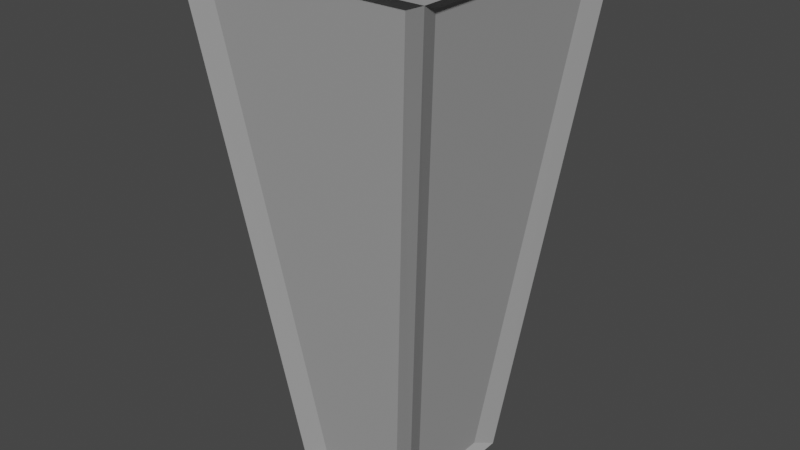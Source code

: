 # Source: AreaMap.blend  (saved by Blender 2.82.7; exported with 4.5.12 LTS)
import bpy
from mathutils import Matrix  # noqa: F401  (used for matrix-valued properties, if any)

bpy.ops.wm.read_factory_settings(use_empty=True)
scene = bpy.context.scene
scene.name = 'Scene'

# ---- collections
col_collection = bpy.data.collections.new('Collection'); scene.collection.children.link(col_collection)

# ---- materials (node trees are filled in below, after node groups)
mat_material = bpy.data.materials.new('Material')
mat_material.alpha_threshold = 0.0
mat_material.use_transparent_shadow = False
mat_material.line_color = (0.0, 0.0, 0.0, 1.0)
mat_material_001 = bpy.data.materials.new('Material.001')
mat_material_001.use_backface_culling = True
mat_material_001.use_transparent_shadow = False
mat_material_002 = bpy.data.materials.new('Material.002')
mat_material_002.use_transparent_shadow = False

# ---- material node trees
mat_material.use_nodes = True; mat_material.node_tree.nodes.clear()
_N = mat_material.node_tree.nodes; _L = mat_material.node_tree.links
n0 = _N.new('ShaderNodeOutputMaterial'); n0.name = 'Material Output'; n0.location = (300, 300)
n1 = _N.new('ShaderNodeBsdfPrincipled'); n1.name = 'Principled BSDF'; n1.location = (10, 300)
n1.distribution = 'GGX'
n1.subsurface_method = 'BURLEY'
n1.inputs[2].default_value = 1.0
n1.inputs[3].default_value = 1.45
n1.inputs[27].default_value = (0.0, 0.0, 0.0, 1.0)
n1.inputs[28].default_value = 1.0
_L.new(n1.outputs[0], n0.inputs[0])
n0.is_active_output = True
mat_material_001.use_nodes = True; mat_material_001.node_tree.nodes.clear()
_N = mat_material_001.node_tree.nodes; _L = mat_material_001.node_tree.links
n0 = _N.new('ShaderNodeOutputMaterial'); n0.name = 'Material Output'; n0.location = (300, 300)
n1 = _N.new('ShaderNodeBsdfPrincipled'); n1.name = 'Principled BSDF'; n1.location = (10, 300)
n1.distribution = 'GGX'
n1.subsurface_method = 'BURLEY'
n1.inputs[0].default_value = (0.3559, 0.3559, 0.3559, 1.0)
n1.inputs[2].default_value = 1.0
n1.inputs[3].default_value = 1.45
n1.inputs[27].default_value = (0.0, 0.0, 0.0, 1.0)
n1.inputs[28].default_value = 1.0
_L.new(n1.outputs[0], n0.inputs[0])
n0.is_active_output = True
mat_material_002.use_nodes = True; mat_material_002.node_tree.nodes.clear()
_N = mat_material_002.node_tree.nodes; _L = mat_material_002.node_tree.links
n0 = _N.new('ShaderNodeOutputMaterial'); n0.name = 'Material Output'; n0.location = (300, 300)
n1 = _N.new('ShaderNodeBsdfPrincipled'); n1.name = 'Principled BSDF'; n1.location = (10, 300)
n1.distribution = 'GGX'
n1.subsurface_method = 'BURLEY'
n1.inputs[0].default_value = (0.5543, 0.5543, 0.5543, 1.0)
n1.inputs[2].default_value = 1.0
n1.inputs[3].default_value = 1.45
n1.inputs[27].default_value = (0.0, 0.0, 0.0, 1.0)
n1.inputs[28].default_value = 1.0
_L.new(n1.outputs[0], n0.inputs[0])
n0.is_active_output = True

# ---- world
world_world = bpy.data.worlds.new('World'); scene.world = world_world
world_world.use_nodes = True; world_world.node_tree.nodes.clear()
_N = world_world.node_tree.nodes; _L = world_world.node_tree.links
n0 = _N.new('ShaderNodeOutputWorld'); n0.name = 'World Output'; n0.location = (300, 300)
n1 = _N.new('ShaderNodeBackground'); n1.name = 'Background'; n1.location = (10, 300)
n1.inputs[0].default_value = (0.05088, 0.05088, 0.05088, 1.0)
_L.new(n1.outputs[0], n0.inputs[0])
n0.is_active_output = True
world_world.color = (0.05088, 0.05088, 0.05088)
world_world.use_sun_shadow = False
world_world.sun_shadow_jitter_overblur = 0.0

# ---- meshes
me_cube = bpy.data.meshes.new('Cube')
me_cube.from_pydata([(1.1, 1.1, 1.0), (1.0, 1.0, -1.0), (1.1, -1.1, 1.0), (1.0, -1.0, -1.0), (-1.1, 1.1, 1.0), (-1.0, 1.0, -1.0), (-1.1, -1.1, 1.0), (-1.0, -1.0, -1.0), (1.2, -1.2, 3.0), (-1.2, -1.2, 3.0), (1.2, 1.2, 3.0), (-1.2, 1.2, 3.0), (1.3, -1.3, 5.0), (-1.3, -1.3, 5.0), (1.3, 1.3, 5.0), (-1.3, 1.3, 5.0), (1.4, -1.4, 7.0), (-1.4, -1.4, 7.0), (1.4, 1.4, 7.0), (-1.4, 1.4, 7.0), (1.5, -1.5, 9.0), (-1.5, -1.5, 9.0), (1.5, 1.5, 9.0), (-1.5, 1.5, 9.0), (1.6, -1.6, 11.0), (-1.6, -1.6, 11.0), (1.6, 1.6, 11.0), (-1.6, 1.6, 11.0), (1.7, -1.7, 13.0), (-1.7, -1.7, 13.0), (1.7, 1.7, 13.0), (-1.7, 1.7, 13.0), (1.8, -1.8, 15.0), (-1.8, -1.8, 15.0), (1.8, 1.8, 15.0), (-1.8, 1.8, 15.0), (1.9, -1.9, 17.0), (-1.9, -1.9, 17.0), (1.9, 1.9, 17.0), (-1.9, 1.9, 17.0), (2.0, -2.0, 19.0), (-2.0, -2.0, 19.0), (2.0, 2.0, 19.0), (-2.0, 2.0, 19.0)], [], [(0, 10, 11, 4), (3, 7, 6, 2), (7, 5, 4, 6), (1, 3, 2, 0), (5, 1, 0, 4), (11, 15, 13, 9), (6, 9, 8, 2), (4, 11, 9, 6), (2, 8, 10, 0), (14, 18, 19, 15), (9, 13, 12, 8), (10, 14, 15, 11), (8, 12, 14, 10), (19, 23, 21, 17), (12, 16, 18, 14), (15, 19, 17, 13), (13, 17, 16, 12), (21, 25, 24, 20), (17, 21, 20, 16), (18, 22, 23, 19), (16, 20, 22, 18), (26, 30, 31, 27), (22, 26, 27, 23), (20, 24, 26, 22), (23, 27, 25, 21), (31, 35, 33, 29), (24, 28, 30, 26), (27, 31, 29, 25), (25, 29, 28, 24), (34, 38, 39, 35), (29, 33, 32, 28), (30, 34, 35, 31), (28, 32, 34, 30), (36, 40, 42, 38), (32, 36, 38, 34), (35, 39, 37, 33), (33, 37, 36, 32), (39, 43, 41, 37), (37, 41, 40, 36), (38, 42, 43, 39), (2, 0, 4, 6), (8, 10, 11, 9), (12, 14, 15, 13), (16, 18, 19, 17), (20, 22, 23, 21), (36, 38, 39, 37), (32, 34, 35, 33), (28, 30, 31, 29), (24, 26, 27, 25), (40, 41, 43, 42), (5, 7, 3, 1)])
me_cube.polygons.foreach_set('material_index', [1, 1, 1, 1, 1, 1, 1, 1, 1, 1, 1, 1, 1, 1, 1, 1, 1, 1, 1, 1, 1, 1, 1, 1, 1, 1, 1, 1, 1, 1, 1, 1, 1, 1, 1, 1, 1, 1, 1, 1, 0, 2, 0, 2, 0, 0, 2, 0, 2, 0, 2])
_uv = me_cube.uv_layers.new(name='UVMap')
_uv.uv.foreach_set('vector', [0.625, 0.5, 0.625, 0.5, 0.625, 0.25, 0.625, 0.25, 0.375, 0.75, 0.375, 1.0, 0.625, 1.0, 0.625, 0.75, 0.375, 0.0, 0.375, 0.25, 0.625, 0.25, 0.625, 0.0, 0.375, 0.5, 0.375, 0.75, 0.625, 0.75, 0.625, 0.5, 0.375, 0.25, 0.375, 0.5, 0.625, 0.5, 0.625, 0.25, 0.625, 0.25, 0.625, 0.25, 0.625, 0.0, 0.625, 0.0, 0.625, 1.0, 0.625, 1.0, 0.625, 0.75, 0.625, 0.75, 0.625, 0.25, 0.625, 0.25, 0.625, 0.0, 0.625, 0.0, 0.625, 0.75, 0.625, 0.75, 0.625, 0.5, 0.625, 0.5, 0.625, 0.5, 0.625, 0.5, 0.625, 0.25, 0.625, 0.25, 0.625, 1.0, 0.625, 1.0, 0.625, 0.75, 0.625, 0.75, 0.625, 0.5, 0.625, 0.5, 0.625, 0.25, 0.625, 0.25, 0.625, 0.75, 0.625, 0.75, 0.625, 0.5, 0.625, 0.5, 0.625, 0.25, 0.625, 0.25, 0.625, 0.0, 0.625, 0.0, 0.625, 0.75, 0.625, 0.75, 0.625, 0.5, 0.625, 0.5, 0.625, 0.25, 0.625, 0.25, 0.625, 0.0, 0.625, 0.0, 0.625, 1.0, 0.625, 1.0, 0.625, 0.75, 0.625, 0.75, 0.625, 1.0, 0.625, 1.0, 0.625, 0.75, 0.625, 0.75, 0.625, 1.0, 0.625, 1.0, 0.625, 0.75, 0.625, 0.75, 0.625, 0.5, 0.625, 0.5, 0.625, 0.25, 0.625, 0.25, 0.625, 0.75, 0.625, 0.75, 0.625, 0.5, 0.625, 0.5, 0.625, 0.5, 0.625, 0.5, 0.625, 0.25, 0.625, 0.25, 0.625, 0.5, 0.625, 0.5, 0.625, 0.25, 0.625, 0.25, 0.625, 0.75, 0.625, 0.75, 0.625, 0.5, 0.625, 0.5, 0.625, 0.25, 0.625, 0.25, 0.625, 0.0, 0.625, 0.0, 0.625, 0.25, 0.625, 0.25, 0.625, 0.0, 0.625, 0.0, 0.625, 0.75, 0.625, 0.75, 0.625, 0.5, 0.625, 0.5, 0.625, 0.25, 0.625, 0.25, 0.625, 0.0, 0.625, 0.0, 0.625, 1.0, 0.625, 1.0, 0.625, 0.75, 0.625, 0.75, 0.625, 0.5, 0.625, 0.5, 0.625, 0.25, 0.625, 0.25, 0.625, 1.0, 0.625, 1.0, 0.625, 0.75, 0.625, 0.75, 0.625, 0.5, 0.625, 0.5, 0.625, 0.25, 0.625, 0.25, 0.625, 0.75, 0.625, 0.75, 0.625, 0.5, 0.625, 0.5, 0.625, 0.75, 0.625, 0.75, 0.625, 0.5, 0.625, 0.5, 0.625, 0.75, 0.625, 0.75, 0.625, 0.5, 0.625, 0.5, 0.625, 0.25, 0.625, 0.25, 0.625, 0.0, 0.625, 0.0, 0.625, 1.0, 0.625, 1.0, 0.625, 0.75, 0.625, 0.75, 0.625, 0.25, 0.625, 0.25, 0.625, 0.0, 0.625, 0.0, 0.625, 1.0, 0.625, 1.0, 0.625, 0.75, 0.625, 0.75, 0.625, 0.5, 0.625, 0.5, 0.625, 0.25, 0.625, 0.25, 0.0, 0.0, 0.0, 0.0, 0.0, 0.0, 0.0, 0.0, 0.0, 0.0, 0.0, 0.0, 0.0, 0.0, 0.0, 0.0, 0.0, 0.0, 0.0, 0.0, 0.0, 0.0, 0.0, 0.0, 0.0, 0.0, 0.0, 0.0, 0.0, 0.0, 0.0, 0.0, 0.0, 0.0, 0.0, 0.0, 0.0, 0.0, 0.0, 0.0, 0.0, 0.0, 0.0, 0.0, 0.0, 0.0, 0.0, 0.0, 0.0, 0.0, 0.0, 0.0, 0.0, 0.0, 0.0, 0.0, 0.0, 0.0, 0.0, 0.0, 0.0, 0.0, 0.0, 0.0, 0.0, 0.0, 0.0, 0.0, 0.0, 0.0, 0.0, 0.0, 0.625, 0.75, 0.625, 0.0, 0.625, 0.25, 0.625, 0.5, 0.375, 0.25, 0.375, 1.0, 0.375, 0.75, 0.375, 0.5])
me_cube.materials.append(mat_material)
me_cube.materials.append(mat_material_001)
me_cube.materials.append(mat_material_002)
me_cube.use_remesh_preserve_volume = False
me_cube.use_remesh_preserve_attributes = False
me_cube.use_mirror_vertex_groups = False
me_cube.update()
me_cube_001 = bpy.data.meshes.new('Cube.001')
me_cube_001.from_pydata([(0.8591, 0.8591, -0.8491), (1.141, 1.141, -1.151), (0.8591, -0.8591, -0.8491), (1.141, -1.141, -1.151), (-0.8591, 0.8591, -0.8491), (-1.141, 1.141, -1.151), (-0.8591, -0.8591, -0.8491), (-1.141, -1.141, -1.151), (1.852, -1.852, 18.86), (2.148, -2.148, 19.14), (-1.852, -1.852, 18.86), (-2.148, -2.148, 19.14), (1.852, 1.852, 18.86), (2.148, 2.148, 19.14), (-1.852, 1.852, 18.86), (-2.148, 2.148, 19.14), (1.75, -1.75, 19.0), (1.75, 1.75, 19.0), (-1.75, 1.75, 19.0), (-1.75, -1.75, 19.0), (-0.75, 0.75, -1.0), (0.75, 0.75, -1.0), (0.75, -0.75, -1.0), (-0.75, -0.75, -1.0), (1.012, -0.7622, -0.7503), (1.012, 0.7622, -0.7503), (1.988, 1.737, 18.75), (1.988, -1.737, 18.75), (-1.012, 0.7622, -0.7503), (-1.012, -0.7622, -0.7503), (-1.988, -1.737, 18.75), (-1.988, 1.737, 18.75), (0.7622, 1.012, -0.7503), (-0.7622, 1.012, -0.7503), (-1.737, 1.988, 18.75), (1.737, 1.988, 18.75), (-0.7622, -1.012, -0.7503), (0.7622, -1.012, -0.7503), (1.737, -1.988, 18.75), (-1.737, -1.988, 18.75)], [], [(16, 17, 12, 8), (17, 16, 9, 13), (17, 18, 14, 12), (18, 17, 13, 15), (18, 19, 10, 14), (19, 18, 15, 11), (19, 16, 8, 10), (16, 19, 11, 9), (20, 21, 0, 4), (21, 20, 5, 1), (21, 22, 2, 0), (22, 21, 1, 3), (22, 23, 6, 2), (23, 22, 3, 7), (23, 20, 4, 6), (20, 23, 7, 5), (24, 25, 0, 2), (25, 24, 3, 1), (25, 26, 12, 0), (26, 25, 1, 13), (26, 27, 8, 12), (27, 26, 13, 9), (27, 24, 2, 8), (24, 27, 9, 3), (28, 29, 6, 4), (29, 28, 5, 7), (29, 30, 10, 6), (30, 29, 7, 11), (30, 31, 14, 10), (31, 30, 11, 15), (31, 28, 4, 14), (28, 31, 15, 5), (32, 33, 4, 0), (33, 32, 1, 5), (33, 34, 14, 4), (34, 33, 5, 15), (34, 35, 12, 14), (35, 34, 15, 13), (35, 32, 0, 12), (32, 35, 13, 1), (36, 37, 2, 6), (37, 36, 7, 3), (37, 38, 8, 2), (38, 37, 3, 9), (38, 39, 10, 8), (39, 38, 9, 11), (39, 36, 6, 10), (36, 39, 11, 7)])
me_cube_001.polygons.foreach_set('material_index', [1, 1, 1, 1, 1, 1, 1, 1, 1, 1, 1, 1, 1, 1, 1, 1, 1, 1, 1, 1, 1, 1, 1, 1, 1, 1, 1, 1, 1, 1, 1, 1, 1, 1, 1, 1, 1, 1, 1, 1, 1, 1, 1, 1, 1, 1, 1, 1])
_uv = me_cube_001.uv_layers.new(name='UVMap')
_uv.uv.foreach_set('vector', [0.0, 0.0, 0.0, 0.0, 0.0, 0.0, 0.0, 0.0, 0.0, 0.0, 0.0, 0.0, 0.0, 0.0, 0.0, 0.0, 0.0, 0.0, 0.0, 0.0, 0.0, 0.0, 0.0, 0.0, 0.0, 0.0, 0.0, 0.0, 0.0, 0.0, 0.0, 0.0, 0.0, 0.0, 0.0, 0.0, 0.0, 0.0, 0.0, 0.0, 0.0, 0.0, 0.0, 0.0, 0.0, 0.0, 0.0, 0.0, 0.0, 0.0, 0.0, 0.0, 0.0, 0.0, 0.0, 0.0, 0.0, 0.0, 0.0, 0.0, 0.0, 0.0, 0.0, 0.0, 0.0, 0.0, 0.0, 0.0, 0.0, 0.0, 0.0, 0.0, 0.0, 0.0, 0.0, 0.0, 0.0, 0.0, 0.0, 0.0, 0.0, 0.0, 0.0, 0.0, 0.0, 0.0, 0.0, 0.0, 0.0, 0.0, 0.0, 0.0, 0.0, 0.0, 0.0, 0.0, 0.0, 0.0, 0.0, 0.0, 0.0, 0.0, 0.0, 0.0, 0.0, 0.0, 0.0, 0.0, 0.0, 0.0, 0.0, 0.0, 0.0, 0.0, 0.0, 0.0, 0.0, 0.0, 0.0, 0.0, 0.0, 0.0, 0.0, 0.0, 0.0, 0.0, 0.0, 0.0, 0.0, 0.0, 0.0, 0.0, 0.0, 0.0, 0.0, 0.0, 0.0, 0.0, 0.0, 0.0, 0.0, 0.0, 0.0, 0.0, 0.0, 0.0, 0.0, 0.0, 0.0, 0.0, 0.0, 0.0, 0.0, 0.0, 0.0, 0.0, 0.0, 0.0, 0.0, 0.0, 0.0, 0.0, 0.0, 0.0, 0.0, 0.0, 0.0, 0.0, 0.0, 0.0, 0.0, 0.0, 0.0, 0.0, 0.0, 0.0, 0.0, 0.0, 0.0, 0.0, 0.0, 0.0, 0.0, 0.0, 0.0, 0.0, 0.0, 0.0, 0.0, 0.0, 0.0, 0.0, 0.0, 0.0, 0.0, 0.0, 0.0, 0.0, 0.0, 0.0, 0.0, 0.0, 0.0, 0.0, 0.0, 0.0, 0.0, 0.0, 0.0, 0.0, 0.0, 0.0, 0.0, 0.0, 0.0, 0.0, 0.0, 0.0, 0.0, 0.0, 0.0, 0.0, 0.0, 0.0, 0.0, 0.0, 0.0, 0.0, 0.0, 0.0, 0.0, 0.0, 0.0, 0.0, 0.0, 0.0, 0.0, 0.0, 0.0, 0.0, 0.0, 0.0, 0.0, 0.0, 0.0, 0.0, 0.0, 0.0, 0.0, 0.0, 0.0, 0.0, 0.0, 0.0, 0.0, 0.0, 0.0, 0.0, 0.0, 0.0, 0.0, 0.0, 0.0, 0.0, 0.0, 0.0, 0.0, 0.0, 0.0, 0.0, 0.0, 0.0, 0.0, 0.0, 0.0, 0.0, 0.0, 0.0, 0.0, 0.0, 0.0, 0.0, 0.0, 0.0, 0.0, 0.0, 0.0, 0.0, 0.0, 0.0, 0.0, 0.0, 0.0, 0.0, 0.0, 0.0, 0.0, 0.0, 0.0, 0.0, 0.0, 0.0, 0.0, 0.0, 0.0, 0.0, 0.0, 0.0, 0.0, 0.0, 0.0, 0.0, 0.0, 0.0, 0.0, 0.0, 0.0, 0.0, 0.0, 0.0, 0.0, 0.0, 0.0, 0.0, 0.0, 0.0, 0.0, 0.0, 0.0, 0.0, 0.0, 0.0, 0.0, 0.0, 0.0, 0.0, 0.0, 0.0, 0.0, 0.0, 0.0, 0.0, 0.0, 0.0, 0.0, 0.0, 0.0, 0.0, 0.0, 0.0, 0.0, 0.0, 0.0, 0.0, 0.0, 0.0, 0.0, 0.0, 0.0, 0.0, 0.0, 0.0, 0.0, 0.0, 0.0, 0.0, 0.0, 0.0, 0.0, 0.0, 0.0, 0.0, 0.0, 0.0, 0.0, 0.0, 0.0, 0.0, 0.0, 0.0, 0.0, 0.0, 0.0, 0.0])
me_cube_001.materials.append(mat_material)
me_cube_001.materials.append(mat_material_001)
me_cube_001.use_remesh_preserve_volume = False
me_cube_001.use_remesh_preserve_attributes = False
me_cube_001.use_mirror_vertex_groups = False
me_cube_001.update()

# ---- objects
ob_cube = bpy.data.objects.new('Cube', me_cube)
ob_frame = bpy.data.objects.new('Frame', me_cube_001)

# ---- transforms, parenting, visibility, modifiers, constraints
ob_cube.location = (0.0, 0.0, 0.0)
ob_cube.scale = (1.0, 1.0, 0.4252)
ob_cube.lock_rotations_4d = False
ob_cube.empty_display_type = 'ARROWS'
ob_cube.lineart.crease_threshold = 0.0
ob_frame.location = (0.0, 0.0, 0.0)
ob_frame.scale = (1.0, 1.0, 0.4252)
ob_frame.lock_rotations_4d = False
ob_frame.empty_display_type = 'ARROWS'
ob_frame.lineart.crease_threshold = 0.0

# ---- collection membership
col_collection.objects.link(ob_cube)
col_collection.objects.link(ob_frame)

# ---- scene / render settings (as saved in the file)
scene.frame_start = 1; scene.frame_end = 250; scene.frame_set(1)
scene.render.engine = 'BLENDER_EEVEE_NEXT'
scene.cycles.use_denoising = False
scene.cycles.samples = 128
scene.cycles.sampling_pattern = 'TABULATED_SOBOL'
scene.cycles.use_adaptive_sampling = False
scene.cycles.use_light_tree = False
scene.view_settings.view_transform = 'Filmic'
bpy.context.view_layer.update()

# ---- added for rendering (the .blend has no active camera and no usable light): camera, sun
cam_auto = bpy.data.cameras.new('AutoCamera')
cam_auto.lens = 50.0
cam_auto.sensor_width = 36.0
cam_auto.clip_end = 1000.0
ob_auto_camera = bpy.data.objects.new('AutoCamera', cam_auto)
scene.collection.objects.link(ob_auto_camera)
ob_auto_camera.location = (9.76136, -11.7136, 11.6329)
ob_auto_camera.rotation_euler = (1.09748, -7.21219e-08, 0.694738)
scene.camera = ob_auto_camera
light_auto_sun = bpy.data.lights.new('AutoSun', 'SUN')
light_auto_sun.energy = 3.0
light_auto_sun.angle = 0.0523599
ob_auto_sun = bpy.data.objects.new('AutoSun', light_auto_sun)
scene.collection.objects.link(ob_auto_sun)
ob_auto_sun.rotation_euler = (0.872665, 0.174533, 0.523599)
bpy.context.view_layer.update()
